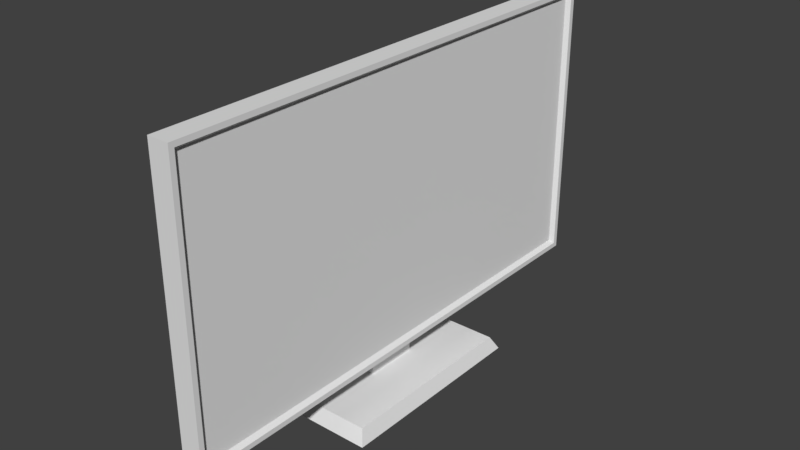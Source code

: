 # Source: tv_wip.blend  (saved by Blender 2.79.0; exported with 4.5.12 LTS)
import bpy
from mathutils import Matrix  # noqa: F401  (used for matrix-valued properties, if any)

bpy.ops.wm.read_factory_settings(use_empty=True)
scene = bpy.context.scene
scene.name = 'Scene'

# ---- collections
col_collection_1 = bpy.data.collections.new('Collection 1'); scene.collection.children.link(col_collection_1)

# ---- world
world_world = bpy.data.worlds.new('World'); scene.world = world_world
world_world.color = (0.05088, 0.05088, 0.05088)
world_world.use_sun_shadow = False
world_world.sun_shadow_jitter_overblur = 0.0
world_world.cycles.sampling_method = 'MANUAL'

# ---- meshes
me_plane = bpy.data.meshes.new('Plane')
me_plane.from_pydata([(-0.1, -0.2409, 0.0), (0.1, -0.2409, 0.0), (-0.1, 0.2409, 0.0), (0.1, 0.2409, 0.0), (-0.07498, -0.06406, 0.03185), (-0.02502, -0.06406, 0.03185), (-0.07498, 0.06406, 0.03185), (-0.02502, 0.06406, 0.03185), (-0.08552, 0.2238, 0.03185), (-0.08552, -0.2238, 0.03185), (0.08552, -0.2238, 0.03185), (0.08552, 0.2238, 0.03185), (-0.07498, -0.06406, 0.1018), (-0.02502, -0.06406, 0.1018), (-0.07498, 0.06406, 0.1018), (-0.02502, 0.06406, 0.1018), (-0.02502, -0.06406, 0.1718), (-0.02502, 0.06406, 0.1718), (0.02498, -0.5826, 0.1138), (0.02498, 0.5826, 0.1138), (-0.02502, 0.5946, 0.7718), (0.02498, 0.5826, 0.7599), (-0.02502, -0.5946, 0.1018), (-0.02502, 0.5946, 0.1018), (0.02498, -0.5826, 0.7599), (-0.02502, -0.5946, 0.7718), (0.02498, -0.5946, 0.1018), (0.02498, 0.5946, 0.1018), (0.02498, 0.5946, 0.7718), (0.02498, -0.5946, 0.7718), (0.01498, -0.5742, 0.1223), (0.01498, 0.5742, 0.1223), (0.01498, 0.5742, 0.7514), (0.01498, -0.5742, 0.7514)], [], [(0, 2, 3, 1), (7, 6, 14, 15), (1, 3, 11, 10), (2, 0, 9, 8), (3, 2, 8, 11), (0, 1, 10, 9), (4, 6, 8, 9), (5, 4, 9, 10), (7, 5, 10, 11), (6, 7, 11, 8), (13, 15, 27, 26), (4, 5, 13, 12), (5, 7, 15, 13), (6, 4, 12, 14), (14, 12, 16, 17), (15, 14, 17), (12, 13, 16), (20, 25, 29, 28), (18, 19, 31, 30), (17, 16, 25, 20), (25, 16, 13, 22), (27, 23, 20, 28), (22, 26, 29, 25), (27, 15, 23), (13, 26, 22), (17, 20, 23, 15), (19, 18, 26, 27), (24, 21, 28, 29), (21, 19, 27, 28), (18, 24, 29, 26), (30, 31, 32, 33), (24, 18, 30, 33), (21, 24, 33, 32), (19, 21, 32, 31)])
me_plane.use_remesh_preserve_volume = False
me_plane.use_remesh_preserve_attributes = False
me_plane.use_mirror_vertex_groups = False
me_plane.update()

# ---- objects
ob_plane = bpy.data.objects.new('Plane', me_plane)

# ---- transforms, parenting, visibility, modifiers, constraints
ob_plane.location = (0.0, 0.0, 0.0)
ob_plane.lineart.crease_threshold = 0.0

# ---- collection membership
col_collection_1.objects.link(ob_plane)

# ---- scene / render settings (as saved in the file)
scene.frame_start = 1; scene.frame_end = 250; scene.frame_set(1)
scene.render.engine = 'CYCLES'
scene.render.resolution_percentage = 50
scene.render.dither_intensity = 0.0
scene.cycles.use_denoising = False
scene.cycles.samples = 128
scene.cycles.sampling_pattern = 'TABULATED_SOBOL'
scene.cycles.use_adaptive_sampling = False
scene.cycles.use_light_tree = False
scene.cycles.blur_glossy = 0.0
scene.cycles.sample_clamp_indirect = 0.0
scene.view_settings.view_transform = 'Standard'
bpy.context.view_layer.update()

# ---- added for rendering (the .blend has no active camera and no usable light): camera, sun
cam_auto = bpy.data.cameras.new('AutoCamera')
cam_auto.lens = 50.0
cam_auto.sensor_width = 36.0
cam_auto.clip_end = 1000.0
ob_auto_camera = bpy.data.objects.new('AutoCamera', cam_auto)
scene.collection.objects.link(ob_auto_camera)
ob_auto_camera.location = (1.32472, -1.58966, 1.4457)
ob_auto_camera.rotation_euler = (1.09748, -7.21219e-08, 0.694738)
scene.camera = ob_auto_camera
light_auto_sun = bpy.data.lights.new('AutoSun', 'SUN')
light_auto_sun.energy = 3.0
light_auto_sun.angle = 0.0523599
ob_auto_sun = bpy.data.objects.new('AutoSun', light_auto_sun)
scene.collection.objects.link(ob_auto_sun)
ob_auto_sun.rotation_euler = (0.872665, 0.174533, 0.523599)
bpy.context.view_layer.update()
